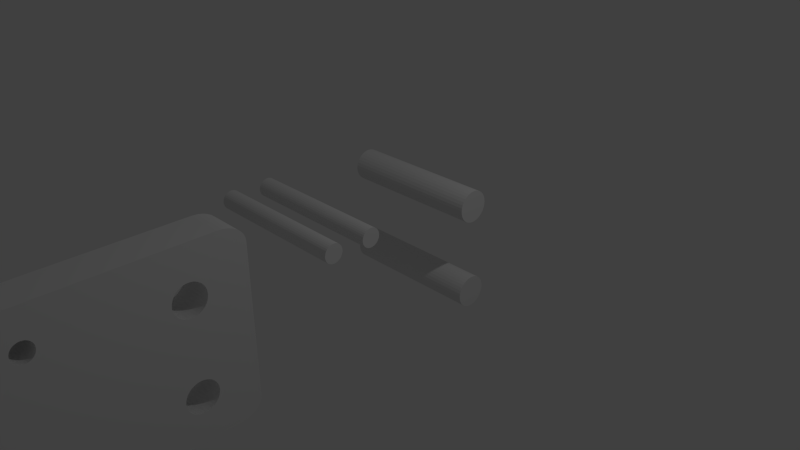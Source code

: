 # Source: autostop.mount.blend  (saved by Blender 2.76.0; exported with 4.5.12 LTS)
import bpy
from mathutils import Matrix  # noqa: F401  (used for matrix-valued properties, if any)

bpy.ops.wm.read_factory_settings(use_empty=True)
scene = bpy.context.scene
scene.name = 'Scene'

# ---- collections
col_collection_1 = bpy.data.collections.new('Collection 1'); scene.collection.children.link(col_collection_1)

# ---- materials (node trees are filled in below, after node groups)
mat_material = bpy.data.materials.new('Material')
mat_material.alpha_threshold = 0.0
mat_material.use_transparent_shadow = False
mat_material.roughness = 0.5
mat_material.line_color = (0.0, 0.0, 0.0, 1.0)

# ---- material node trees

# ---- world
world_world = bpy.data.worlds.new('World'); scene.world = world_world
world_world.color = (0.05088, 0.05088, 0.05088)
world_world.use_sun_shadow = False
world_world.sun_shadow_jitter_overblur = 0.0
world_world.cycles.sampling_method = 'MANUAL'
world_world.cycles.sample_map_resolution = 256

# ---- cameras
cam_camera = bpy.data.cameras.new('Camera')
cam_camera.clip_end = 100.0
cam_camera.lens = 35.0
cam_camera.sensor_width = 32.0
cam_camera.sensor_height = 18.0
cam_camera.ortho_scale = 7.314
cam_camera.dof.focus_distance = 0.0
cam_camera.dof.aperture_fstop = 128.0

# ---- lights
light_lamp = bpy.data.lights.new('Lamp', 'POINT')
light_lamp.transmission_factor = 0.0
light_lamp.cutoff_distance = 30.0
light_lamp.energy = 100.0
light_lamp.shadow_buffer_clip_start = 1.001
light_lamp.shadow_soft_size = 0.1
light_lamp.shadow_maximum_resolution = 0.006
light_lamp.use_absolute_resolution = True
light_lamp.cycles.use_multiple_importance_sampling = False

# ---- meshes
me_cylinder_002 = bpy.data.meshes.new('Cylinder.002')
me_cylinder_002.from_pydata([(-5.784, 1.0, -1.0), (-5.784, 1.0, 1.0), (-5.588, 0.9808, -1.0), (-5.588, 0.9808, 1.0), (-5.401, 0.9239, -1.0), (-5.401, 0.9239, 1.0), (-5.228, 0.8315, -1.0), (-5.228, 0.8315, 1.0), (-5.076, 0.7071, -1.0), (-5.076, 0.7071, 1.0), (-4.952, 0.5556, -1.0), (-4.952, 0.5556, 1.0), (-4.86, 0.3827, -1.0), (-4.86, 0.3827, 1.0), (-4.803, 0.1951, -1.0), (-4.803, 0.1951, 1.0), (-4.784, 7.55e-08, -1.0), (-4.784, 7.55e-08, 1.0), (-4.803, -0.1951, -1.0), (-4.803, -0.1951, 1.0), (-4.86, -0.3827, -1.0), (-4.86, -0.3827, 1.0), (-4.952, -0.5556, -1.0), (-4.952, -0.5556, 1.0), (-5.076, -0.7071, -1.0), (-5.076, -0.7071, 1.0), (-5.228, -0.8315, -1.0), (-5.228, -0.8315, 1.0), (-5.401, -0.9239, -1.0), (-5.401, -0.9239, 1.0), (-5.588, -0.9808, -1.0), (-5.588, -0.9808, 1.0), (-5.784, -1.0, -1.0), (-5.784, -1.0, 1.0), (-5.979, -0.9808, -1.0), (-5.979, -0.9808, 1.0), (-6.166, -0.9239, -1.0), (-6.166, -0.9239, 1.0), (-6.339, -0.8315, -1.0), (-6.339, -0.8315, 1.0), (-6.491, -0.7071, -1.0), (-6.491, -0.7071, 1.0), (-6.615, -0.5556, -1.0), (-6.615, -0.5556, 1.0), (-6.707, -0.3827, -1.0), (-6.707, -0.3827, 1.0), (-6.764, -0.1951, -1.0), (-6.764, -0.1951, 1.0), (-6.784, 9.656e-07, -1.0), (-6.784, 9.656e-07, 1.0), (-6.764, 0.1951, -1.0), (-6.764, 0.1951, 1.0), (-6.707, 0.3827, -1.0), (-6.707, 0.3827, 1.0), (-6.615, 0.5556, -1.0), (-6.615, 0.5556, 1.0), (-6.491, 0.7071, -1.0), (-6.491, 0.7071, 1.0), (-6.339, 0.8315, -1.0), (-6.339, 0.8315, 1.0), (-6.166, 0.9239, -1.0), (-6.166, 0.9239, 1.0), (-5.979, 0.9808, -1.0), (-5.979, 0.9808, 1.0), (0.0, 1.0, -1.0), (0.0, 1.0, 1.0), (0.1951, 0.9808, -1.0), (0.1951, 0.9808, 1.0), (0.3827, 0.9239, -1.0), (0.3827, 0.9239, 1.0), (0.5556, 0.8315, -1.0), (0.5556, 0.8315, 1.0), (0.7071, 0.7071, -1.0), (0.7071, 0.7071, 1.0), (0.8315, 0.5556, -1.0), (0.8315, 0.5556, 1.0), (0.9239, 0.3827, -1.0), (0.9239, 0.3827, 1.0), (0.9808, 0.1951, -1.0), (0.9808, 0.1951, 1.0), (1.0, 7.55e-08, -1.0), (1.0, 7.55e-08, 1.0), (0.9808, -0.1951, -1.0), (0.9808, -0.1951, 1.0), (0.9239, -0.3827, -1.0), (0.9239, -0.3827, 1.0), (0.8315, -0.5556, -1.0), (0.8315, -0.5556, 1.0), (0.7071, -0.7071, -1.0), (0.7071, -0.7071, 1.0), (0.5556, -0.8315, -1.0), (0.5556, -0.8315, 1.0), (0.3827, -0.9239, -1.0), (0.3827, -0.9239, 1.0), (0.1951, -0.9808, -1.0), (0.1951, -0.9808, 1.0), (-3.258e-07, -1.0, -1.0), (-3.258e-07, -1.0, 1.0), (-0.1951, -0.9808, -1.0), (-0.1951, -0.9808, 1.0), (-0.3827, -0.9239, -1.0), (-0.3827, -0.9239, 1.0), (-0.5556, -0.8315, -1.0), (-0.5556, -0.8315, 1.0), (-0.7071, -0.7071, -1.0), (-0.7071, -0.7071, 1.0), (-0.8315, -0.5556, -1.0), (-0.8315, -0.5556, 1.0), (-0.9239, -0.3827, -1.0), (-0.9239, -0.3827, 1.0), (-0.9808, -0.1951, -1.0), (-0.9808, -0.1951, 1.0), (-1.0, 9.656e-07, -1.0), (-1.0, 9.656e-07, 1.0), (-0.9808, 0.1951, -1.0), (-0.9808, 0.1951, 1.0), (-0.9239, 0.3827, -1.0), (-0.9239, 0.3827, 1.0), (-0.8315, 0.5556, -1.0), (-0.8315, 0.5556, 1.0), (-0.7071, 0.7071, -1.0), (-0.7071, 0.7071, 1.0), (-0.5556, 0.8315, -1.0), (-0.5556, 0.8315, 1.0), (-0.3827, 0.9239, -1.0), (-0.3827, 0.9239, 1.0), (-0.1951, 0.9808, -1.0), (-0.1951, 0.9808, 1.0), (-6.633, -10.01, -1.0), (-6.633, -10.01, 1.0), (-6.52, -10.02, -1.0), (-6.52, -10.02, 1.0), (-6.411, -10.06, -1.0), (-6.411, -10.06, 1.0), (-6.31, -10.11, -1.0), (-6.31, -10.11, 1.0), (-6.222, -10.18, -1.0), (-6.222, -10.18, 1.0), (-6.15, -10.27, -1.0), (-6.15, -10.27, 1.0), (-6.096, -10.37, -1.0), (-6.096, -10.37, 1.0), (-6.063, -10.48, -1.0), (-6.063, -10.48, 1.0), (-6.052, -10.59, -1.0), (-6.052, -10.59, 1.0), (-6.063, -10.71, -1.0), (-6.063, -10.71, 1.0), (-6.096, -10.82, -1.0), (-6.096, -10.82, 1.0), (-6.15, -10.92, -1.0), (-6.15, -10.92, 1.0), (-6.222, -11.01, -1.0), (-6.222, -11.01, 1.0), (-6.31, -11.08, -1.0), (-6.31, -11.08, 1.0), (-6.411, -11.13, -1.0), (-6.411, -11.13, 1.0), (-6.52, -11.16, -1.0), (-6.52, -11.16, 1.0), (-6.633, -11.18, -1.0), (-6.633, -11.18, 1.0), (-6.746, -11.16, -1.0), (-6.746, -11.16, 1.0), (-6.855, -11.13, -1.0), (-6.855, -11.13, 1.0), (-6.956, -11.08, -1.0), (-6.956, -11.08, 1.0), (-7.044, -11.01, -1.0), (-7.044, -11.01, 1.0), (-7.116, -10.92, -1.0), (-7.116, -10.92, 1.0), (-7.17, -10.82, -1.0), (-7.17, -10.82, 1.0), (-7.203, -10.71, -1.0), (-7.203, -10.71, 1.0), (-7.214, -10.59, -1.0), (-7.214, -10.59, 1.0), (-7.203, -10.48, -1.0), (-7.203, -10.48, 1.0), (-7.17, -10.37, -1.0), (-7.17, -10.37, 1.0), (-7.116, -10.27, -1.0), (-7.116, -10.27, 1.0), (-7.044, -10.18, -1.0), (-7.044, -10.18, 1.0), (-6.956, -10.11, -1.0), (-6.956, -10.11, 1.0), (-6.855, -10.06, -1.0), (-6.855, -10.06, 1.0), (-6.746, -10.02, -1.0), (-6.746, -10.02, 1.0), (-6.633, -7.467, -1.0), (-6.633, -7.467, 1.0), (-6.52, -7.478, -1.0), (-6.52, -7.478, 1.0), (-6.411, -7.511, -1.0), (-6.411, -7.511, 1.0), (-6.31, -7.565, -1.0), (-6.31, -7.565, 1.0), (-6.222, -7.638, -1.0), (-6.222, -7.638, 1.0), (-6.15, -7.726, -1.0), (-6.15, -7.726, 1.0), (-6.096, -7.826, -1.0), (-6.096, -7.826, 1.0), (-6.063, -7.935, -1.0), (-6.063, -7.935, 1.0), (-6.052, -8.049, -1.0), (-6.052, -8.049, 1.0), (-6.063, -8.162, -1.0), (-6.063, -8.162, 1.0), (-6.096, -8.271, -1.0), (-6.096, -8.271, 1.0), (-6.15, -8.372, -1.0), (-6.15, -8.372, 1.0), (-6.222, -8.46, -1.0), (-6.222, -8.46, 1.0), (-6.31, -8.532, -1.0), (-6.31, -8.532, 1.0), (-6.411, -8.586, -1.0), (-6.411, -8.586, 1.0), (-6.52, -8.619, -1.0), (-6.52, -8.619, 1.0), (-6.633, -8.63, -1.0), (-6.633, -8.63, 1.0), (-6.746, -8.619, -1.0), (-6.746, -8.619, 1.0), (-6.855, -8.586, -1.0), (-6.855, -8.586, 1.0), (-6.956, -8.532, -1.0), (-6.956, -8.532, 1.0), (-7.044, -8.46, -1.0), (-7.044, -8.46, 1.0), (-7.116, -8.372, -1.0), (-7.116, -8.372, 1.0), (-7.17, -8.271, -1.0), (-7.17, -8.271, 1.0), (-7.203, -8.162, -1.0), (-7.203, -8.162, 1.0), (-7.214, -8.049, -1.0), (-7.214, -8.049, 1.0), (-7.203, -7.935, -1.0), (-7.203, -7.935, 1.0), (-7.17, -7.826, -1.0), (-7.17, -7.826, 1.0), (-7.116, -7.726, -1.0), (-7.116, -7.726, 1.0), (-7.044, -7.638, -1.0), (-7.044, -7.638, 1.0), (-6.956, -7.565, -1.0), (-6.956, -7.565, 1.0), (-6.855, -7.511, -1.0), (-6.855, -7.511, 1.0), (-6.746, -7.478, -1.0), (-6.746, -7.478, 1.0)], [], [(0, 1, 3, 2), (2, 3, 5, 4), (4, 5, 7, 6), (6, 7, 9, 8), (8, 9, 11, 10), (10, 11, 13, 12), (12, 13, 15, 14), (14, 15, 17, 16), (16, 17, 19, 18), (18, 19, 21, 20), (20, 21, 23, 22), (22, 23, 25, 24), (24, 25, 27, 26), (26, 27, 29, 28), (28, 29, 31, 30), (30, 31, 33, 32), (32, 33, 35, 34), (34, 35, 37, 36), (36, 37, 39, 38), (38, 39, 41, 40), (40, 41, 43, 42), (42, 43, 45, 44), (44, 45, 47, 46), (46, 47, 49, 48), (48, 49, 51, 50), (50, 51, 53, 52), (52, 53, 55, 54), (54, 55, 57, 56), (56, 57, 59, 58), (58, 59, 61, 60), (3, 1, 63, 61, 59, 57, 55, 53, 51, 49, 47, 45, 43, 41, 39, 37, 35, 33, 31, 29, 27, 25, 23, 21, 19, 17, 15, 13, 11, 9, 7, 5), (62, 63, 1, 0), (60, 61, 63, 62), (0, 2, 4, 6, 8, 10, 12, 14, 16, 18, 20, 22, 24, 26, 28, 30, 32, 34, 36, 38, 40, 42, 44, 46, 48, 50, 52, 54, 56, 58, 60, 62), (64, 65, 67, 66), (66, 67, 69, 68), (68, 69, 71, 70), (70, 71, 73, 72), (72, 73, 75, 74), (74, 75, 77, 76), (76, 77, 79, 78), (78, 79, 81, 80), (80, 81, 83, 82), (82, 83, 85, 84), (84, 85, 87, 86), (86, 87, 89, 88), (88, 89, 91, 90), (90, 91, 93, 92), (92, 93, 95, 94), (94, 95, 97, 96), (96, 97, 99, 98), (98, 99, 101, 100), (100, 101, 103, 102), (102, 103, 105, 104), (104, 105, 107, 106), (106, 107, 109, 108), (108, 109, 111, 110), (110, 111, 113, 112), (112, 113, 115, 114), (114, 115, 117, 116), (116, 117, 119, 118), (118, 119, 121, 120), (120, 121, 123, 122), (122, 123, 125, 124), (67, 65, 127, 125, 123, 121, 119, 117, 115, 113, 111, 109, 107, 105, 103, 101, 99, 97, 95, 93, 91, 89, 87, 85, 83, 81, 79, 77, 75, 73, 71, 69), (126, 127, 65, 64), (124, 125, 127, 126), (64, 66, 68, 70, 72, 74, 76, 78, 80, 82, 84, 86, 88, 90, 92, 94, 96, 98, 100, 102, 104, 106, 108, 110, 112, 114, 116, 118, 120, 122, 124, 126), (128, 129, 131, 130), (130, 131, 133, 132), (132, 133, 135, 134), (134, 135, 137, 136), (136, 137, 139, 138), (138, 139, 141, 140), (140, 141, 143, 142), (142, 143, 145, 144), (144, 145, 147, 146), (146, 147, 149, 148), (148, 149, 151, 150), (150, 151, 153, 152), (152, 153, 155, 154), (154, 155, 157, 156), (156, 157, 159, 158), (158, 159, 161, 160), (160, 161, 163, 162), (162, 163, 165, 164), (164, 165, 167, 166), (166, 167, 169, 168), (168, 169, 171, 170), (170, 171, 173, 172), (172, 173, 175, 174), (174, 175, 177, 176), (176, 177, 179, 178), (178, 179, 181, 180), (180, 181, 183, 182), (182, 183, 185, 184), (184, 185, 187, 186), (186, 187, 189, 188), (131, 129, 191, 189, 187, 185, 183, 181, 179, 177, 175, 173, 171, 169, 167, 165, 163, 161, 159, 157, 155, 153, 151, 149, 147, 145, 143, 141, 139, 137, 135, 133), (190, 191, 129, 128), (188, 189, 191, 190), (128, 130, 132, 134, 136, 138, 140, 142, 144, 146, 148, 150, 152, 154, 156, 158, 160, 162, 164, 166, 168, 170, 172, 174, 176, 178, 180, 182, 184, 186, 188, 190), (192, 193, 195, 194), (194, 195, 197, 196), (196, 197, 199, 198), (198, 199, 201, 200), (200, 201, 203, 202), (202, 203, 205, 204), (204, 205, 207, 206), (206, 207, 209, 208), (208, 209, 211, 210), (210, 211, 213, 212), (212, 213, 215, 214), (214, 215, 217, 216), (216, 217, 219, 218), (218, 219, 221, 220), (220, 221, 223, 222), (222, 223, 225, 224), (224, 225, 227, 226), (226, 227, 229, 228), (228, 229, 231, 230), (230, 231, 233, 232), (232, 233, 235, 234), (234, 235, 237, 236), (236, 237, 239, 238), (238, 239, 241, 240), (240, 241, 243, 242), (242, 243, 245, 244), (244, 245, 247, 246), (246, 247, 249, 248), (248, 249, 251, 250), (250, 251, 253, 252), (195, 193, 255, 253, 251, 249, 247, 245, 243, 241, 239, 237, 235, 233, 231, 229, 227, 225, 223, 221, 219, 217, 215, 213, 211, 209, 207, 205, 203, 201, 199, 197), (254, 255, 193, 192), (252, 253, 255, 254), (192, 194, 196, 198, 200, 202, 204, 206, 208, 210, 212, 214, 216, 218, 220, 222, 224, 226, 228, 230, 232, 234, 236, 238, 240, 242, 244, 246, 248, 250, 252, 254)])
me_cylinder_002.use_remesh_preserve_volume = False
me_cylinder_002.use_remesh_preserve_attributes = False
me_cylinder_002.use_mirror_vertex_groups = False
me_cylinder_002.update()
me_cube = bpy.data.meshes.new('Cube')
me_cube.from_pydata([(1.0, -0.775, 0.6111), (1.0, -0.7737, 0.6304), (1.0, -0.7696, 0.6489), (1.0, -0.7631, 0.666), (1.0, -0.7544, 0.681), (1.0, -0.7437, 0.6933), (1.0, -0.7315, 0.7024), (1.0, -0.7183, 0.708), (1.0, -0.7046, 0.7099), (1.0, -0.6908, 0.708), (1.0, -0.6776, 0.7024), (1.0, -0.6655, 0.6933), (1.0, -0.6548, 0.681), (1.0, -0.646, 0.666), (1.0, -0.6395, 0.6489), (1.0, -0.6355, 0.6304), (1.0, -0.6342, 0.6111), (1.0, -0.4666, 0.6111), (1.0, -0.4653, 0.6304), (1.0, -0.4613, 0.6489), (1.0, -0.4548, 0.666), (1.0, -0.446, 0.681), (1.0, -0.4354, 0.6933), (1.0, -0.4232, 0.7024), (1.0, -0.41, 0.708), (1.0, -0.3962, 0.7099), (1.0, -0.3825, 0.708), (1.0, -0.3693, 0.7024), (1.0, -0.3571, 0.6933), (1.0, -0.3464, 0.681), (1.0, -0.3377, 0.666), (1.0, -0.3312, 0.6489), (1.0, -0.3272, 0.6304), (1.0, -0.3258, 0.6111), (1.0, -0.3272, 0.5918), (1.0, -0.3312, 0.5733), (1.0, -0.3377, 0.5562), (1.0, -0.3464, 0.5412), (1.0, 0.4576, -0.5162), (1.0, 0.4576, 0.4667), (1.0, 0.4599, 0.4999), (1.0, 0.4668, 0.5318), (1.0, 0.478, 0.5612), (1.0, 0.493, 0.5869), (1.0, 0.5114, 0.6081), (1.0, 0.5323, 0.6238), (1.0, 0.555, 0.6334), (1.0, 0.5787, 0.6367), (1.0, 0.6023, 0.6334), (1.0, 0.625, 0.6238), (1.0, 0.646, 0.6081), (1.0, 0.6643, 0.5869), (1.0, 0.6794, 0.5612), (1.0, 0.6906, 0.5318), (1.0, 0.6975, 0.4999), (1.0, 0.6998, 0.4667), (1.0, 0.6975, 0.4336), (1.0, 0.6906, 0.4017), (1.0, 0.6794, 0.3723), (1.0, 0.6643, 0.3466), (1.0, 0.646, 0.3254), (1.0, 0.625, 0.3097), (1.0, 0.6023, 0.3), (1.0, 0.5787, 0.2968), (1.0, 0.555, 0.3), (1.0, 0.5323, 0.3097), (1.0, 0.5114, 0.3254), (1.0, 0.493, 0.3466), (1.0, 0.478, 0.3723), (1.0, 0.4668, 0.4017), (1.0, 0.4599, 0.4336), (1.0, 0.4599, -0.4831), (1.0, 0.4668, -0.4512), (1.0, 0.478, -0.4218), (1.0, 0.493, -0.396), (1.0, 0.5114, -0.3749), (1.0, 0.5323, -0.3592), (1.0, 0.555, -0.3495), (1.0, 0.5787, -0.3463), (1.0, 0.6023, -0.3495), (1.0, 0.625, -0.3592), (1.0, 0.646, -0.3749), (1.0, 0.6643, -0.396), (1.0, 0.6794, -0.4218), (1.0, 0.6906, -0.4512), (1.0, 0.6975, -0.4831), (1.0, 0.6998, -0.5162), (1.0, 0.6975, -0.5494), (1.0, 0.6906, -0.5813), (1.0, 0.6794, -0.6107), (1.0, 0.6643, -0.6364), (1.0, 0.646, -0.6575), (1.0, 0.625, -0.6732), (1.0, 0.6023, -0.6829), (1.0, 0.5787, -0.6862), (1.0, 0.555, -0.6829), (1.0, 0.5323, -0.6732), (1.0, 0.5114, -0.6575), (1.0, 0.493, -0.6364), (1.0, 0.478, -0.6107), (1.0, 0.4668, -0.5813), (1.0, 0.4599, -0.5494), (1.0, -0.3571, 0.529), (1.0, -0.3693, 0.5198), (1.0, -0.3825, 0.5142), (1.0, -0.3962, 0.5123), (1.0, -0.41, 0.5142), (1.0, -0.4232, 0.5198), (1.0, -0.4354, 0.529), (1.0, -0.446, 0.5412), (1.0, -0.4548, 0.5562), (1.0, -0.4613, 0.5733), (1.0, -0.4653, 0.5918), (1.0, -0.6355, 0.5918), (1.0, -0.6395, 0.5733), (1.0, -0.646, 0.5562), (1.0, -0.6548, 0.5412), (1.0, -0.6655, 0.529), (1.0, -0.6776, 0.5198), (1.0, -0.6908, 0.5142), (1.0, -0.7046, 0.5123), (1.0, -0.7183, 0.5142), (1.0, -0.7315, 0.5198), (1.0, -0.7437, 0.529), (1.0, -0.7544, 0.5412), (1.0, -0.7631, 0.5562), (1.0, -0.7696, 0.5733), (1.0, -0.7737, 0.5918), (-1.0, -0.775, 0.6111), (-1.0, -0.7737, 0.5918), (-1.0, -0.7696, 0.5733), (-1.0, -0.7631, 0.5562), (-1.0, -0.7544, 0.5412), (-1.0, -0.7437, 0.529), (-1.0, -0.7315, 0.5198), (-1.0, -0.7183, 0.5142), (-1.0, -0.7046, 0.5123), (-1.0, -0.6908, 0.5142), (-1.0, -0.6776, 0.5198), (-1.0, -0.6655, 0.529), (-1.0, -0.6548, 0.5412), (-1.0, -0.646, 0.5562), (-1.0, -0.6395, 0.5733), (-1.0, -0.6355, 0.5918), (-1.0, -0.6342, 0.6111), (-1.0, -0.4666, 0.6111), (-1.0, -0.4653, 0.5918), (-1.0, -0.4613, 0.5733), (-1.0, -0.4548, 0.5562), (-1.0, -0.446, 0.5412), (-1.0, -0.4354, 0.529), (-1.0, -0.4232, 0.5198), (-1.0, -0.41, 0.5142), (-1.0, -0.3962, 0.5123), (-1.0, -0.3825, 0.5142), (-1.0, -0.3693, 0.5198), (-1.0, -0.3571, 0.529), (-1.0, -0.3464, 0.5412), (-1.0, 0.4576, -0.5162), (-1.0, 0.4599, -0.5494), (-1.0, 0.4668, -0.5813), (-1.0, 0.478, -0.6107), (-1.0, 0.493, -0.6364), (-1.0, 0.5114, -0.6575), (-1.0, 0.5323, -0.6732), (-1.0, 0.555, -0.6829), (-1.0, 0.5787, -0.6862), (-1.0, 0.6023, -0.6829), (-1.0, 0.625, -0.6732), (-1.0, 0.646, -0.6575), (-1.0, 0.6643, -0.6364), (-1.0, 0.6794, -0.6107), (-1.0, 0.6906, -0.5813), (-1.0, 0.4576, 0.4667), (-1.0, 0.4599, 0.4336), (-1.0, 0.4668, 0.4017), (-1.0, 0.478, 0.3723), (-1.0, 0.493, 0.3466), (-1.0, 0.5114, 0.3254), (-1.0, 0.5323, 0.3097), (-1.0, 0.555, 0.3), (-1.0, 0.5787, 0.2968), (-1.0, 0.6023, 0.3), (-1.0, 0.625, 0.3097), (-1.0, 0.646, 0.3254), (-1.0, 0.6643, 0.3466), (-1.0, 0.6794, 0.3723), (-1.0, 0.6906, 0.4017), (-1.0, 0.6975, 0.4336), (-1.0, 0.6998, 0.4667), (-1.0, 0.6998, -0.5162), (-1.0, 0.6975, -0.4831), (-1.0, 0.6906, -0.4512), (-1.0, 0.6794, -0.4218), (-1.0, 0.6643, -0.396), (-1.0, 0.646, -0.3749), (-1.0, 0.625, -0.3592), (-1.0, 0.6023, -0.3495), (-1.0, 0.5787, -0.3463), (-1.0, 0.555, -0.3495), (-1.0, 0.5323, -0.3592), (-1.0, 0.5114, -0.3749), (-1.0, 0.493, -0.396), (-1.0, 0.478, -0.4218), (-1.0, 0.4668, -0.4512), (-1.0, 0.4599, -0.4831), (-1.0, 0.6975, -0.5494), (-1.0, 0.6975, 0.4999), (-1.0, 0.6906, 0.5318), (-1.0, 0.6794, 0.5612), (-1.0, 0.6643, 0.5869), (-1.0, 0.646, 0.6081), (-1.0, 0.625, 0.6238), (-1.0, 0.6023, 0.6334), (-1.0, 0.5787, 0.6367), (-1.0, 0.555, 0.6334), (-1.0, 0.5323, 0.6238), (-1.0, 0.5114, 0.6081), (-1.0, 0.493, 0.5869), (-1.0, 0.478, 0.5612), (-1.0, 0.4668, 0.5318), (-1.0, 0.4599, 0.4999), (-1.0, -0.3377, 0.5562), (-1.0, -0.3312, 0.5733), (-1.0, -0.3272, 0.5918), (-1.0, -0.3258, 0.6111), (-1.0, -0.3272, 0.6304), (-1.0, -0.3312, 0.6489), (-1.0, -0.3377, 0.666), (-1.0, -0.3464, 0.681), (-1.0, -0.3571, 0.6933), (-1.0, -0.3693, 0.7024), (-1.0, -0.3825, 0.708), (-1.0, -0.3962, 0.7099), (-1.0, -0.41, 0.708), (-1.0, -0.4232, 0.7024), (-1.0, -0.4354, 0.6933), (-1.0, -0.446, 0.681), (-1.0, -0.4548, 0.666), (-1.0, -0.4613, 0.6489), (-1.0, -0.4653, 0.6304), (-1.0, -0.6355, 0.6304), (-1.0, -0.6395, 0.6489), (-1.0, -0.646, 0.666), (-1.0, -0.6548, 0.681), (-1.0, -0.6655, 0.6933), (-1.0, -0.6776, 0.7024), (-1.0, -0.6908, 0.708), (-1.0, -0.7046, 0.7099), (-1.0, -0.7183, 0.708), (-1.0, -0.7315, 0.7024), (-1.0, -0.7437, 0.6933), (-1.0, -0.7544, 0.681), (-1.0, -0.7631, 0.666), (-1.0, -0.7696, 0.6489), (-1.0, -0.7737, 0.6304), (1.0, 0.8085, -1.0), (1.0, 1.0, -0.8085), (1.0, 0.9621, -0.8123), (1.0, 0.8459, -0.9963), (1.0, 0.8818, -0.9854), (1.0, 0.9149, -0.9677), (1.0, 0.9439, -0.9439), (1.0, 0.9677, -0.9149), (1.0, 0.9854, -0.8818), (1.0, 0.9963, -0.8459), (1.0, -1.0, -0.8085), (1.0, -0.8085, -1.0), (1.0, -0.9963, -0.8459), (1.0, -0.9854, -0.8818), (1.0, -0.9677, -0.9149), (1.0, -0.9439, -0.9439), (1.0, -0.9149, -0.9677), (1.0, -0.8818, -0.9854), (1.0, -0.8459, -0.9963), (-1.0, -0.8085, -1.0), (-1.0, -1.0, -0.8085), (-1.0, -0.8459, -0.9963), (-1.0, -0.8818, -0.9854), (-1.0, -0.9149, -0.9677), (-1.0, -0.9439, -0.9439), (-1.0, -0.9677, -0.9149), (-1.0, -0.9854, -0.8818), (-1.0, -0.9963, -0.8459), (-1.0, 1.0, -0.8085), (-1.0, 0.8085, -1.0), (-1.0, 0.8862, -0.846), (-1.0, 0.9963, -0.8459), (-1.0, 0.9854, -0.8818), (-1.0, 0.9677, -0.9149), (-1.0, 0.9439, -0.9439), (-1.0, 0.9149, -0.9677), (-1.0, 0.8818, -0.9854), (-1.0, 0.8459, -0.9963), (1.0, 1.0, 0.8085), (1.0, 0.8085, 1.0), (1.0, 0.9963, 0.8459), (1.0, 0.9854, 0.8818), (1.0, 0.9677, 0.9149), (1.0, 0.9439, 0.9439), (1.0, 0.9149, 0.9677), (1.0, 0.8818, 0.9854), (1.0, 0.8459, 0.9963), (-1.0, 0.8085, 1.0), (-1.0, 1.0, 0.8085), (-1.0, 0.8459, 0.9963), (-1.0, 0.8818, 0.9854), (-1.0, 0.9149, 0.9677), (-1.0, 0.9439, 0.9439), (-1.0, 0.9677, 0.9149), (-1.0, 0.9854, 0.8818), (-1.0, 0.9963, 0.8459), (1.0, -0.8085, 1.0), (1.0, -1.0, 0.8085), (1.0, -0.9041, 0.8342), (1.0, -0.8459, 0.9963), (1.0, -0.8818, 0.9854), (1.0, -0.9149, 0.9677), (1.0, -0.9439, 0.9439), (1.0, -0.9677, 0.9149), (1.0, -0.9854, 0.8818), (1.0, -0.9963, 0.8459), (-1.0, -1.0, 0.8085), (-1.0, -0.8085, 1.0), (-1.0, -0.9041, 0.8342), (-1.0, -0.9963, 0.8459), (-1.0, -0.9854, 0.8818), (-1.0, -0.9677, 0.9149), (-1.0, -0.9439, 0.9439), (-1.0, -0.9149, 0.9677), (-1.0, -0.8818, 0.9854), (-1.0, -0.8459, 0.9963)], [], [(266, 313, 322, 276), (258, 257, 294, 296, 297, 298, 299, 300, 301, 302, 295, 312, 314, 0, 1, 2, 3, 4, 5, 6, 7, 8, 9, 10, 11, 12, 13, 14, 15, 16, 17, 18, 19, 20, 21, 22, 23, 24, 25, 26, 27, 28, 29, 30, 31, 32, 33, 34, 35, 36, 37, 38, 39, 40, 41, 42, 43, 44, 45, 46, 47, 48, 49, 50, 51, 52, 53, 54), (256, 258, 54, 55, 56, 57, 58, 59, 60, 61, 62, 63, 64, 65, 66, 67, 68, 69, 70, 39, 38, 71, 72, 73, 74, 75, 76, 77, 78, 79, 80, 81, 82, 83, 84, 85, 86, 87, 88, 89, 90, 91, 92, 93, 94, 95, 96, 97, 98, 99, 100, 101, 38, 37, 102, 103, 104, 105, 106, 107, 108, 109, 110, 111, 112, 17, 16, 113, 114, 115, 116, 117, 118, 119, 120, 121, 122, 123, 124, 125, 126, 127, 0, 314, 313, 266, 268, 269, 270, 271, 272, 273, 274, 267), (256, 267, 275, 285), (275, 277, 278, 279, 280, 281, 282, 283, 276, 322, 324, 128, 129, 130, 131, 132, 133, 134, 135, 136, 137, 138, 139, 140, 141, 142, 143, 144, 145, 146, 147, 148, 149, 150, 151, 152, 153, 154, 155, 156, 157, 158, 159, 160, 161, 162, 163, 164, 165, 166, 167, 168, 169, 170, 171, 172, 286, 285), (284, 286, 172, 206, 190, 189, 207, 208, 209, 210, 211, 212, 213, 214, 215, 216, 217, 218, 219, 220, 221, 173, 158, 157, 222, 223, 224, 225, 226, 227, 228, 229, 230, 231, 232, 233, 234, 235, 236, 237, 238, 239, 240, 145, 144, 241, 242, 243, 244, 245, 246, 247, 248, 249, 250, 251, 252, 253, 254, 255, 128, 324, 323, 303, 305, 306, 307, 308, 309, 310, 311, 304), (158, 173, 174, 175, 176, 177, 178, 179, 180, 181, 182, 183, 184, 185, 186, 187, 188, 189, 190, 191, 192, 193, 194, 195, 196, 197, 198, 199, 200, 201, 202, 203, 204, 205), (295, 303, 323, 312), (189, 188, 56, 55), (207, 189, 55, 54), (188, 187, 57, 56), (208, 207, 54, 53), (187, 186, 58, 57), (209, 208, 53, 52), (186, 185, 59, 58), (210, 209, 52, 51), (185, 184, 60, 59), (211, 210, 51, 50), (184, 183, 61, 60), (212, 211, 50, 49), (183, 182, 62, 61), (213, 212, 49, 48), (182, 181, 63, 62), (214, 213, 48, 47), (181, 180, 64, 63), (215, 214, 47, 46), (180, 179, 65, 64), (216, 215, 46, 45), (179, 178, 66, 65), (217, 216, 45, 44), (178, 177, 67, 66), (218, 217, 44, 43), (177, 176, 68, 67), (219, 218, 43, 42), (176, 175, 69, 68), (220, 219, 42, 41), (175, 174, 70, 69), (221, 220, 41, 40), (174, 173, 39, 70), (173, 221, 40, 39), (190, 206, 87, 86), (191, 190, 86, 85), (206, 172, 88, 87), (192, 191, 85, 84), (172, 171, 89, 88), (193, 192, 84, 83), (171, 170, 90, 89), (194, 193, 83, 82), (170, 169, 91, 90), (195, 194, 82, 81), (169, 168, 92, 91), (196, 195, 81, 80), (168, 167, 93, 92), (197, 196, 80, 79), (167, 166, 94, 93), (198, 197, 79, 78), (166, 165, 95, 94), (199, 198, 78, 77), (165, 164, 96, 95), (200, 199, 77, 76), (164, 163, 97, 96), (201, 200, 76, 75), (163, 162, 98, 97), (202, 201, 75, 74), (162, 161, 99, 98), (203, 202, 74, 73), (161, 160, 100, 99), (204, 203, 73, 72), (160, 159, 101, 100), (205, 204, 72, 71), (159, 158, 38, 101), (158, 205, 71, 38), (144, 143, 113, 16), (241, 144, 16, 15), (143, 142, 114, 113), (242, 241, 15, 14), (142, 141, 115, 114), (243, 242, 14, 13), (141, 140, 116, 115), (244, 243, 13, 12), (140, 139, 117, 116), (245, 244, 12, 11), (139, 138, 118, 117), (246, 245, 11, 10), (138, 137, 119, 118), (247, 246, 10, 9), (137, 136, 120, 119), (248, 247, 9, 8), (136, 135, 121, 120), (249, 248, 8, 7), (135, 134, 122, 121), (250, 249, 7, 6), (134, 133, 123, 122), (251, 250, 6, 5), (133, 132, 124, 123), (252, 251, 5, 4), (132, 131, 125, 124), (253, 252, 4, 3), (131, 130, 126, 125), (254, 253, 3, 2), (130, 129, 127, 126), (255, 254, 2, 1), (129, 128, 0, 127), (128, 255, 1, 0), (225, 224, 34, 33), (226, 225, 33, 32), (224, 223, 35, 34), (227, 226, 32, 31), (223, 222, 36, 35), (228, 227, 31, 30), (222, 157, 37, 36), (229, 228, 30, 29), (157, 156, 102, 37), (230, 229, 29, 28), (156, 155, 103, 102), (231, 230, 28, 27), (155, 154, 104, 103), (232, 231, 27, 26), (154, 153, 105, 104), (233, 232, 26, 25), (153, 152, 106, 105), (234, 233, 25, 24), (152, 151, 107, 106), (235, 234, 24, 23), (151, 150, 108, 107), (236, 235, 23, 22), (150, 149, 109, 108), (237, 236, 22, 21), (149, 148, 110, 109), (238, 237, 21, 20), (148, 147, 111, 110), (239, 238, 20, 19), (147, 146, 112, 111), (240, 239, 19, 18), (146, 145, 17, 112), (145, 240, 18, 17), (256, 259, 258), (259, 260, 258), (260, 261, 258), (261, 262, 258), (262, 263, 258), (263, 264, 258), (264, 265, 258), (265, 257, 258), (284, 287, 286), (287, 288, 286), (288, 289, 286), (289, 290, 286), (290, 291, 286), (291, 292, 286), (292, 293, 286), (293, 285, 286), (312, 315, 314), (315, 316, 314), (316, 317, 314), (317, 318, 314), (318, 319, 314), (319, 320, 314), (320, 321, 314), (321, 313, 314), (322, 325, 324), (325, 326, 324), (326, 327, 324), (327, 328, 324), (328, 329, 324), (329, 330, 324), (330, 331, 324), (331, 323, 324), (256, 285, 293, 259), (259, 293, 292, 260), (260, 292, 291, 261), (261, 291, 290, 262), (262, 290, 289, 263), (263, 289, 288, 264), (264, 288, 287, 265), (265, 287, 284, 257), (275, 267, 274, 277), (277, 274, 273, 278), (278, 273, 272, 279), (279, 272, 271, 280), (280, 271, 270, 281), (281, 270, 269, 282), (282, 269, 268, 283), (283, 268, 266, 276), (294, 304, 311, 296), (296, 311, 310, 297), (297, 310, 309, 298), (298, 309, 308, 299), (299, 308, 307, 300), (300, 307, 306, 301), (301, 306, 305, 302), (302, 305, 303, 295), (322, 313, 321, 325), (325, 321, 320, 326), (326, 320, 319, 327), (327, 319, 318, 328), (328, 318, 317, 329), (329, 317, 316, 330), (330, 316, 315, 331), (331, 315, 312, 323), (294, 257, 284, 304)])
me_cube.materials.append(mat_material)
me_cube.use_remesh_preserve_volume = False
me_cube.use_remesh_preserve_attributes = False
me_cube.use_mirror_vertex_groups = False
me_cube.update()

# ---- objects
ob_lamp = bpy.data.objects.new('Lamp', light_lamp)
ob_camera = bpy.data.objects.new('Camera', cam_camera)
ob_cylinder_001 = bpy.data.objects.new('Cylinder.001', me_cylinder_002)
ob_cube = bpy.data.objects.new('Cube', me_cube)

# ---- transforms, parenting, visibility, modifiers, constraints
ob_lamp.location = (4.076, 1.005, 5.904)
ob_lamp.rotation_euler = (0.6503, 0.05522, 1.866)
ob_lamp.lock_rotations_4d = False
ob_lamp.empty_display_type = 'ARROWS'
ob_lamp.color = (0.0, 0.0, 0.0, 0.0)
ob_lamp.lineart.crease_threshold = 0.0
ob_camera.location = (7.481, -6.508, 5.344)
ob_camera.rotation_euler = (1.109, 0.01082, 0.8149)
ob_camera.lock_rotations_4d = False
ob_camera.empty_display_type = 'ARROWS'
ob_camera.color = (0.0, 0.0, 0.0, 0.0)
ob_camera.display_type = 'WIRE'
ob_camera.lineart.crease_threshold = 0.0
ob_cylinder_001.location = (-0.2313, 1.027, -0.653)
ob_cylinder_001.rotation_euler = (0.0, 1.571, 0.0)
ob_cylinder_001.scale = (0.215, 0.215, 1.0)
ob_cylinder_001.lineart.crease_threshold = 0.0
ob_cube.location = (0.0, -3.799, 0.0)
ob_cube.scale = (0.25, 1.775, 1.265)
ob_cube.lock_rotations_4d = False
ob_cube.empty_display_type = 'ARROWS'
ob_cube.lineart.crease_threshold = 0.0

# ---- collection membership
col_collection_1.objects.link(ob_lamp)
col_collection_1.objects.link(ob_camera)
col_collection_1.objects.link(ob_cylinder_001)
col_collection_1.objects.link(ob_cube)

# ---- scene / render settings (as saved in the file)
scene.camera = ob_camera
scene.frame_start = 1; scene.frame_end = 250; scene.frame_set(1)
scene.render.engine = 'BLENDER_EEVEE_NEXT'
scene.render.resolution_percentage = 50
scene.render.dither_intensity = 0.0
scene.cycles.use_denoising = False
scene.cycles.samples = 10
scene.cycles.sampling_pattern = 'TABULATED_SOBOL'
scene.cycles.light_sampling_threshold = 0.0
scene.cycles.use_adaptive_sampling = False
scene.cycles.use_light_tree = False
scene.cycles.blur_glossy = 0.0
scene.cycles.pixel_filter_type = 'GAUSSIAN'
scene.cycles.sample_clamp_indirect = 0.0
scene.view_settings.view_transform = 'Standard'
bpy.context.view_layer.update()
